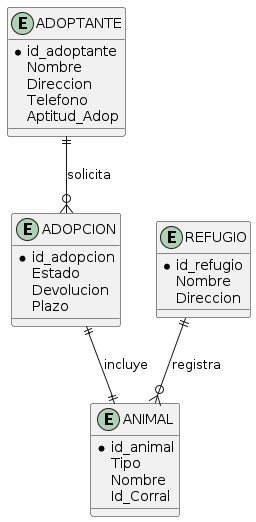

The diagram above was rendered by PlantUML. Its source (embedded in the PNG):
@startuml
' Diagrama ER de adopciones

entity ADOPTANTE {
  *id_adoptante
  Nombre
  Direccion
  Telefono
  Aptitud_Adop
}

entity REFUGIO {
  *id_refugio
  Nombre
  Direccion
}

entity ANIMAL {
  *id_animal
  Tipo
  Nombre
  Id_Corral
}

entity ADOPCION {
  *id_adopcion
  Estado
  Devolucion
  Plazo
}

' Relaciones
ADOPTANTE ||--o{ ADOPCION : solicita
REFUGIO ||--o{ ANIMAL : registra
ADOPCION ||--|| ANIMAL : incluye
@enduml